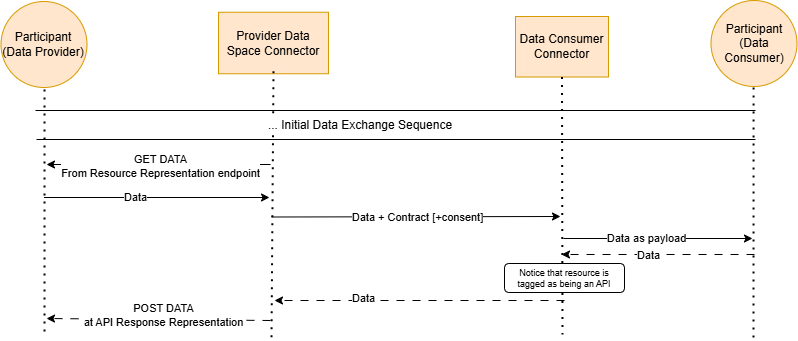

The diagram above was exported from draw.io. Its source (the exported page's mxGraphModel, read from the mxfile embedded in the PNG):
<mxGraphModel dx="2847" dy="1871" grid="0" gridSize="10" guides="1" tooltips="1" connect="1" arrows="1" fold="1" page="0" pageScale="1" pageWidth="827" pageHeight="1169" math="0" shadow="0">
  <root>
    <mxCell id="0" />
    <mxCell id="1" parent="0" />
    <mxCell id="2" value="Participant&lt;br&gt;(Data Provider)" style="ellipse;whiteSpace=wrap;html=1;aspect=fixed;fillColor=#ffe6cc;strokeColor=#d79b00;" vertex="1" parent="1">
      <mxGeometry x="125.5" y="3251" width="86" height="86" as="geometry" />
    </mxCell>
    <mxCell id="3" value="Provider Data Space Connector" style="rounded=0;whiteSpace=wrap;html=1;fillColor=#ffe6cc;strokeColor=#d79b00;" vertex="1" parent="1">
      <mxGeometry x="343" y="3261.75" width="110" height="61.5" as="geometry" />
    </mxCell>
    <mxCell id="4" value="Data Consumer Connector" style="rounded=0;whiteSpace=wrap;html=1;fillColor=#ffe6cc;strokeColor=#d79b00;" vertex="1" parent="1">
      <mxGeometry x="640" y="3266" width="93" height="60.5" as="geometry" />
    </mxCell>
    <mxCell id="5" value="" style="endArrow=none;dashed=1;html=1;dashPattern=1 3;strokeWidth=2;rounded=0;" edge="1" parent="1">
      <mxGeometry width="50" height="50" relative="1" as="geometry">
        <mxPoint x="169" y="3339" as="sourcePoint" />
        <mxPoint x="169" y="3587" as="targetPoint" />
      </mxGeometry>
    </mxCell>
    <mxCell id="6" value="" style="endArrow=none;dashed=1;html=1;dashPattern=1 3;strokeWidth=2;rounded=0;exitX=0.5;exitY=1;exitDx=0;exitDy=0;" edge="1" source="4" parent="1">
      <mxGeometry width="50" height="50" relative="1" as="geometry">
        <mxPoint x="853.5" y="3341.25" as="sourcePoint" />
        <mxPoint x="687" y="3584" as="targetPoint" />
      </mxGeometry>
    </mxCell>
    <mxCell id="7" value="" style="endArrow=none;dashed=1;html=1;dashPattern=1 3;strokeWidth=2;rounded=0;exitX=0.5;exitY=0.958;exitDx=0;exitDy=0;exitPerimeter=0;" edge="1" source="3" parent="1">
      <mxGeometry width="50" height="50" relative="1" as="geometry">
        <mxPoint x="268.5" y="3331.75" as="sourcePoint" />
        <mxPoint x="396" y="3588" as="targetPoint" />
      </mxGeometry>
    </mxCell>
    <mxCell id="8" value="" style="endArrow=classic;html=1;rounded=0;" edge="1" parent="1">
      <mxGeometry width="50" height="50" relative="1" as="geometry">
        <mxPoint x="395" y="3414" as="sourcePoint" />
        <mxPoint x="171" y="3414" as="targetPoint" />
      </mxGeometry>
    </mxCell>
    <mxCell id="9" value="GET DATA&lt;div&gt;From Resource Representation endpoint&lt;/div&gt;" style="edgeLabel;html=1;align=center;verticalAlign=middle;resizable=0;points=[];" vertex="1" connectable="0" parent="8">
      <mxGeometry x="0.1116" y="2" relative="1" as="geometry">
        <mxPoint x="14" as="offset" />
      </mxGeometry>
    </mxCell>
    <mxCell id="10" value="" style="endArrow=classic;html=1;rounded=0;" edge="1" parent="1">
      <mxGeometry width="50" height="50" relative="1" as="geometry">
        <mxPoint x="168.5" y="3447" as="sourcePoint" />
        <mxPoint x="394" y="3447" as="targetPoint" />
      </mxGeometry>
    </mxCell>
    <mxCell id="11" value="Data" style="edgeLabel;html=1;align=center;verticalAlign=middle;resizable=0;points=[];" connectable="0" vertex="1" parent="10">
      <mxGeometry x="-0.4267" y="-3" relative="1" as="geometry">
        <mxPoint x="27" y="-3" as="offset" />
      </mxGeometry>
    </mxCell>
    <mxCell id="12" value="" style="endArrow=classic;html=1;rounded=0;" edge="1" parent="1">
      <mxGeometry width="50" height="50" relative="1" as="geometry">
        <mxPoint x="396" y="3466.5" as="sourcePoint" />
        <mxPoint x="685" y="3466" as="targetPoint" />
      </mxGeometry>
    </mxCell>
    <mxCell id="13" value="Data + Contract [+consent]" style="edgeLabel;html=1;align=center;verticalAlign=middle;resizable=0;points=[];" connectable="0" vertex="1" parent="12">
      <mxGeometry x="-0.2708" y="3" relative="1" as="geometry">
        <mxPoint x="40" y="3" as="offset" />
      </mxGeometry>
    </mxCell>
    <mxCell id="14" value="Participant&lt;br&gt;(Data Consumer)" style="ellipse;whiteSpace=wrap;html=1;aspect=fixed;fillColor=#ffe6cc;strokeColor=#d79b00;" vertex="1" parent="1">
      <mxGeometry x="835.5" y="3250" width="86" height="86" as="geometry" />
    </mxCell>
    <mxCell id="15" value="" style="endArrow=none;dashed=1;html=1;dashPattern=1 3;strokeWidth=2;rounded=0;exitX=0.5;exitY=1;exitDx=0;exitDy=0;" edge="1" parent="1">
      <mxGeometry width="50" height="50" relative="1" as="geometry">
        <mxPoint x="878.08" y="3337" as="sourcePoint" />
        <mxPoint x="878" y="3587" as="targetPoint" />
      </mxGeometry>
    </mxCell>
    <mxCell id="16" value="" style="endArrow=classic;html=1;rounded=0;" edge="1" parent="1">
      <mxGeometry width="50" height="50" relative="1" as="geometry">
        <mxPoint x="688" y="3488" as="sourcePoint" />
        <mxPoint x="877" y="3488" as="targetPoint" />
      </mxGeometry>
    </mxCell>
    <mxCell id="17" value="Data as payload" style="edgeLabel;html=1;align=center;verticalAlign=middle;resizable=0;points=[];" connectable="0" vertex="1" parent="16">
      <mxGeometry x="-0.2333" y="-3" relative="1" as="geometry">
        <mxPoint x="10" y="-3" as="offset" />
      </mxGeometry>
    </mxCell>
    <mxCell id="18" value="" style="endArrow=none;html=1;rounded=0;" edge="1" parent="1">
      <mxGeometry width="50" height="50" relative="1" as="geometry">
        <mxPoint x="160" y="3360" as="sourcePoint" />
        <mxPoint x="880" y="3360" as="targetPoint" />
      </mxGeometry>
    </mxCell>
    <mxCell id="19" value="" style="endArrow=none;html=1;rounded=0;" edge="1" parent="1">
      <mxGeometry width="50" height="50" relative="1" as="geometry">
        <mxPoint x="161" y="3389" as="sourcePoint" />
        <mxPoint x="880" y="3389" as="targetPoint" />
      </mxGeometry>
    </mxCell>
    <mxCell id="20" value="... Initial Data Exchange Sequence" style="text;html=1;align=center;verticalAlign=middle;whiteSpace=wrap;rounded=0;labelBackgroundColor=default;" vertex="1" parent="1">
      <mxGeometry x="359" y="3360" width="252" height="30" as="geometry" />
    </mxCell>
    <mxCell id="21" value="" style="endArrow=classic;html=1;rounded=0;dashed=1;dashPattern=8 8;" edge="1" parent="1">
      <mxGeometry width="50" height="50" relative="1" as="geometry">
        <mxPoint x="879" y="3504" as="sourcePoint" />
        <mxPoint x="686" y="3504" as="targetPoint" />
      </mxGeometry>
    </mxCell>
    <mxCell id="22" value="Data" style="edgeLabel;html=1;align=center;verticalAlign=middle;resizable=0;points=[];" connectable="0" vertex="1" parent="21">
      <mxGeometry x="0.12" y="-3" relative="1" as="geometry">
        <mxPoint x="1" y="4" as="offset" />
      </mxGeometry>
    </mxCell>
    <mxCell id="23" value="" style="endArrow=classic;html=1;rounded=0;dashed=1;dashPattern=8 8;" edge="1" parent="1">
      <mxGeometry width="50" height="50" relative="1" as="geometry">
        <mxPoint x="689" y="3550" as="sourcePoint" />
        <mxPoint x="399" y="3550" as="targetPoint" />
      </mxGeometry>
    </mxCell>
    <mxCell id="24" value="Data" style="edgeLabel;html=1;align=center;verticalAlign=middle;resizable=0;points=[];" connectable="0" vertex="1" parent="23">
      <mxGeometry x="-0.2708" y="3" relative="1" as="geometry">
        <mxPoint x="-95" y="-5" as="offset" />
      </mxGeometry>
    </mxCell>
    <mxCell id="25" value="" style="endArrow=classic;html=1;rounded=0;dashed=1;dashPattern=8 8;" edge="1" parent="1">
      <mxGeometry width="50" height="50" relative="1" as="geometry">
        <mxPoint x="395" y="3570" as="sourcePoint" />
        <mxPoint x="171" y="3568" as="targetPoint" />
      </mxGeometry>
    </mxCell>
    <mxCell id="26" value="POST DATA&lt;div&gt;at API Response Representation&lt;/div&gt;" style="edgeLabel;html=1;align=center;verticalAlign=middle;resizable=0;points=[];" connectable="0" vertex="1" parent="25">
      <mxGeometry x="0.36" y="-1" relative="1" as="geometry">
        <mxPoint x="45" y="-3" as="offset" />
      </mxGeometry>
    </mxCell>
    <mxCell id="27" value="Notice that resource is tagged as being an API" style="rounded=1;whiteSpace=wrap;html=1;fontSize=9;" vertex="1" parent="1">
      <mxGeometry x="629" y="3513" width="120" height="29" as="geometry" />
    </mxCell>
  </root>
</mxGraphModel>